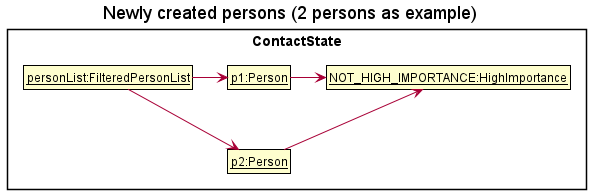

The diagram above was rendered by PlantUML. Its source (embedded in the PNG):
@startuml
!include ../style.puml
skinparam ClassFontColor #000000
skinparam ClassBorderColor #000000

title Newly created persons (2 persons as example)
package ContactState {
    class PersonList as "__personList:FilteredPersonList__"
    class P1 as "__p1:Person__"
    class P2 as "__p2:Person__"
    class NotImportant as "__NOT_HIGH_IMPORTANCE:HighImportance__"
}

PersonList -right-> P1
P1 -right-> NotImportant
PersonList --> P2
P2 -up-> NotImportant

P1 -[hidden]down-> P2

@enduml